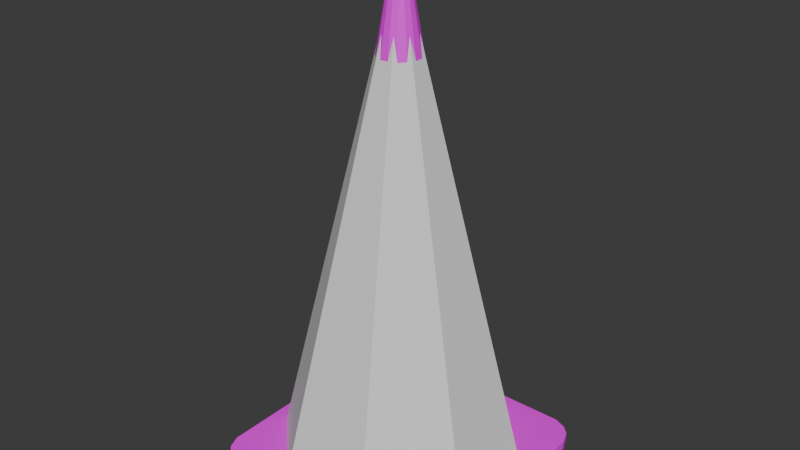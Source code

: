 # Source: traffic_cone.blend  (saved by Blender 4.4.32; exported with 4.5.12 LTS)
import bpy
from mathutils import Matrix  # noqa: F401  (used for matrix-valued properties, if any)

bpy.ops.wm.read_factory_settings(use_empty=True)
scene = bpy.context.scene
scene.name = 'Scene'

# ---- collections
col_collection = bpy.data.collections.new('Collection'); scene.collection.children.link(col_collection)

# ---- images (referenced by path relative to the original .blend; pixels are not part of the script)
import os
ASSET_DIR = os.environ.get("B2B_ASSET_DIR", "")  # directory of the original .blend (textures are referenced by path, not embedded)
HERE = os.path.dirname(os.path.abspath(__file__))  # packed textures are extracted next to this script under _unpacked/

def load_image(name, relpath, width, height, colorspace="sRGB"):
    """Load a texture the original file referenced (path relative to the .blend, or extracted next to this script)."""
    p = next((c for c in (os.path.join(HERE, relpath), os.path.join(ASSET_DIR, relpath)) if relpath and os.path.exists(c)), "")
    if p:
        img = bpy.data.images.load(p, check_existing=True)
        img.name = name
    else:  # same state as the original file: an image datablock whose file is absent (Cycles renders it pink)
        img = bpy.data.images.new(name, width, height)
        img.source = "FILE"
        img.filepath = "//" + (relpath or name)
    img.colorspace_settings.name = colorspace
    return img
img_traffic_cone_tex = load_image('traffic_cone_tex', 'traffic_cone_tex.png', 1024, 1024, 'sRGB')

# ---- materials (node trees are filled in below, after node groups)
mat_traffic_cone_mat = bpy.data.materials.new('traffic_cone_mat')

# ---- material node trees
mat_traffic_cone_mat.use_nodes = True; mat_traffic_cone_mat.node_tree.nodes.clear()
_N = mat_traffic_cone_mat.node_tree.nodes; _L = mat_traffic_cone_mat.node_tree.links
n0 = _N.new('ShaderNodeBsdfPrincipled'); n0.name = 'Principled BSDF'; n0.location = (-82, 107)
n1 = _N.new('ShaderNodeOutputMaterial'); n1.name = 'Material Output'; n1.location = (234, 115)
n2 = _N.new('ShaderNodeTexImage'); n2.name = 'Image Texture'; n2.location = (-397, 81)
n2.image = img_traffic_cone_tex
n2.interpolation = 'Closest'
_L.new(n0.outputs[0], n1.inputs[0])
_L.new(n2.outputs[0], n0.inputs[0])
n1.is_active_output = True

# ---- world
world_world = bpy.data.worlds.new('World'); scene.world = world_world
world_world.use_nodes = True; world_world.node_tree.nodes.clear()
_N = world_world.node_tree.nodes; _L = world_world.node_tree.links
n0 = _N.new('ShaderNodeOutputWorld'); n0.name = 'World Output'; n0.location = (300, 300)
n1 = _N.new('ShaderNodeBackground'); n1.name = 'Background'; n1.location = (10, 300)
n1.inputs[0].default_value = (0.05088, 0.05088, 0.05088, 1.0)
_L.new(n1.outputs[0], n0.inputs[0])
n0.is_active_output = True
world_world.color = (0.05088, 0.05088, 0.05088)
world_world.sun_shadow_jitter_overblur = 0.0

# ---- meshes
me_traffic_cone_mesh1 = bpy.data.meshes.new('traffic_cone_mesh1')
me_traffic_cone_mesh1.from_pydata([(-0.648, -0.6912, 0.05), (0.6912, -0.648, 0.05), (-0.6912, 0.648, 0.05), (0.648, 0.6912, 0.05), (-0.72, 0.576, 0.05), (-0.72, -0.576, 0.05), (0.72, -0.576, 0.05), (0.72, 0.576, 0.05), (0.576, 0.72, 0.05), (-0.576, 0.72, 0.05), (-0.576, -0.72, 0.05), (0.576, -0.72, 0.05), (-0.648, 0.6912, 0.05), (-0.6912, -0.648, 0.05), (0.648, -0.6912, 0.05), (0.6912, 0.648, 0.05), (-0.09755, 0.4904, 0.05), (-0.008779, 0.04414, 2.75), (0.09755, 0.4904, 0.05), (0.008779, 0.04414, 2.75), (0.2778, 0.4157, 0.05), (0.025, 0.03742, 2.75), (0.4157, 0.2778, 0.05), (0.03742, 0.025, 2.75), (0.4904, 0.09755, 0.05), (0.04414, 0.008779, 2.75), (0.4904, -0.09755, 0.05), (0.04414, -0.008779, 2.75), (0.4157, -0.2778, 0.05), (0.03742, -0.025, 2.75), (0.2778, -0.4157, 0.05), (0.025, -0.03742, 2.75), (0.09755, -0.4904, 0.05), (0.008779, -0.04414, 2.75), (-0.09755, -0.4904, 0.05), (-0.008779, -0.04414, 2.75), (-0.2778, -0.4157, 0.05), (-0.025, -0.03742, 2.75), (-0.4157, -0.2778, 0.05), (-0.03742, -0.025, 2.75), (-0.4904, -0.09755, 0.05), (-0.04414, -0.008779, 2.75), (-0.4904, 0.09755, 0.05), (-0.04414, 0.008779, 2.75), (-0.4157, 0.2778, 0.05), (-0.03742, 0.025, 2.75), (-0.2778, 0.4157, 0.05), (-0.025, 0.03742, 2.75), (-0.648, -0.6912, 0.0), (0.6912, -0.648, 0.0), (-0.6912, 0.648, 0.0), (0.648, 0.6912, 0.0), (-0.72, 0.576, 0.0), (-0.72, -0.576, 0.0), (0.72, -0.576, 0.0), (0.72, 0.576, 0.0), (0.576, 0.72, 0.0), (-0.576, 0.72, 0.0), (-0.576, -0.72, 0.0), (0.576, -0.72, 0.0), (-0.648, 0.6912, 0.0), (-0.6912, -0.648, 0.0), (0.648, -0.6912, 0.0), (0.6912, 0.648, 0.0)], [], [(16, 17, 19, 18), (18, 19, 21, 20), (20, 21, 23, 22), (22, 23, 25, 24), (24, 25, 27, 26), (26, 27, 29, 28), (28, 29, 31, 30), (30, 31, 33, 32), (32, 33, 35, 34), (34, 35, 37, 36), (36, 37, 39, 38), (38, 39, 41, 40), (40, 41, 43, 42), (42, 43, 45, 44), (19, 17, 47, 45, 43, 41, 39, 37, 35, 33, 31, 29, 27, 25, 23, 21), (44, 45, 47, 46), (46, 47, 17, 16), (6, 7, 24, 26), (7, 15, 22, 24), (15, 3, 20, 22), (3, 8, 18, 20), (8, 9, 16, 18), (9, 12, 46, 16), (12, 2, 44, 46), (2, 4, 42, 44), (4, 5, 40, 42), (5, 13, 38, 40), (13, 0, 36, 38), (0, 10, 34, 36), (10, 11, 32, 34), (11, 14, 30, 32), (14, 1, 28, 30), (1, 6, 26, 28), (5, 4, 52, 53), (13, 5, 53, 61), (6, 1, 49, 54), (14, 11, 59, 62), (7, 6, 54, 55), (0, 13, 61, 48), (15, 7, 55, 63), (8, 3, 51, 56), (1, 14, 62, 49), (9, 8, 56, 57), (3, 15, 63, 51), (10, 0, 48, 58), (2, 12, 60, 50), (11, 10, 58, 59), (4, 2, 50, 52), (12, 9, 57, 60), (48, 62, 59, 58), (50, 61, 53, 52), (51, 60, 57, 56), (49, 63, 55, 54), (63, 49, 60, 51), (61, 50, 62, 48), (62, 50, 60, 49)])
_uv = me_traffic_cone_mesh1.uv_layers.new(name='UVMap')
_uv.uv.foreach_set('vector', [0.1, 0.95, 0.1917, 0.14, 0.2085, 0.14, 0.1895, 0.95, 0.1895, 0.95, 0.2085, 0.14, 0.2304, 0.14, 0.2321, 0.95, 0.2321, 0.95, 0.2304, 0.14, 0.2543, 0.14, 0.2784, 0.95, 0.2784, 0.95, 0.2543, 0.14, 0.2764, 0.14, 0.3213, 0.95, 0.33, 0.95, 0.3903, 0.14, 0.4028, 0.14, 0.3538, 0.95, 0.3538, 0.95, 0.4028, 0.14, 0.4193, 0.14, 0.3964, 0.95, 0.3964, 0.95, 0.4193, 0.14, 0.4371, 0.14, 0.4426, 0.95, 0.4426, 0.95, 0.4371, 0.14, 0.4537, 0.14, 0.4855, 0.95, 0.6498, 0.95, 0.6879, 0.14, 0.7079, 0.14, 0.6927, 0.95, 0.6927, 0.95, 0.7079, 0.14, 0.7216, 0.14, 0.739, 0.95, 0.739, 0.95, 0.7216, 0.14, 0.7342, 0.14, 0.7816, 0.95, 0.7816, 0.95, 0.7342, 0.14, 0.7438, 0.14, 0.814, 0.95, 0.49, 0.95, 0.5504, 0.14, 0.56, 0.14, 0.518, 0.95, 0.518, 0.95, 0.56, 0.14, 0.5726, 0.14, 0.5606, 0.95, 0.01743, 0.9903, 0.01357, 0.9887, 0.01061, 0.9857, 0.009009, 0.9819, 0.009009, 0.9777, 0.01061, 0.9738, 0.01357, 0.9708, 0.01743, 0.9692, 0.02162, 0.9692, 0.02548, 0.9708, 0.02844, 0.9738, 0.03004, 0.9777, 0.03004, 0.9819, 0.02844, 0.9857, 0.02548, 0.9887, 0.02162, 0.9903, 0.5606, 0.95, 0.5726, 0.14, 0.5863, 0.14, 0.6069, 0.95, 0.6069, 0.95, 0.5863, 0.14, 0.599, 0.14, 0.63, 0.95, 0.008268, 0.1043, 0.008268, 0.0195, 0.02518, 0.05473, 0.02518, 0.0691, 0.008268, 0.0195, 0.01039, 0.01419, 0.03068, 0.04146, 0.02518, 0.05473, 0.01039, 0.01419, 0.01357, 0.01101, 0.04084, 0.0313, 0.03068, 0.04146, 0.01357, 0.01101, 0.01887, 0.008891, 0.05411, 0.0258, 0.04084, 0.0313, 0.01887, 0.008891, 0.1037, 0.008891, 0.06848, 0.0258, 0.05411, 0.0258, 0.1037, 0.008891, 0.109, 0.01101, 0.08175, 0.0313, 0.06848, 0.0258, 0.109, 0.01101, 0.1122, 0.01419, 0.09191, 0.04146, 0.08175, 0.0313, 0.1122, 0.01419, 0.1143, 0.0195, 0.09741, 0.05473, 0.09191, 0.04146, 0.1143, 0.0195, 0.1143, 0.1043, 0.09741, 0.0691, 0.09741, 0.05473, 0.1143, 0.1043, 0.1122, 0.1096, 0.09191, 0.08237, 0.09741, 0.0691, 0.1122, 0.1096, 0.109, 0.1128, 0.08175, 0.09253, 0.09191, 0.08237, 0.109, 0.1128, 0.1037, 0.1149, 0.06848, 0.09803, 0.08175, 0.09253, 0.1037, 0.1149, 0.01887, 0.1149, 0.05411, 0.09803, 0.06848, 0.09803, 0.01887, 0.1149, 0.01357, 0.1128, 0.04084, 0.09253, 0.05411, 0.09803, 0.01357, 0.1128, 0.01039, 0.1096, 0.03068, 0.08237, 0.04084, 0.09253, 0.01039, 0.1096, 0.008268, 0.1043, 0.02518, 0.0691, 0.03068, 0.08237, 0.2333, 0.03816, 0.563, 0.04382, 0.5644, 0.06386, 0.2347, 0.0582, 0.7172, 0.09203, 0.7389, 0.08956, 0.7394, 0.1096, 0.7177, 0.1121, 0.563, 0.01812, 0.5918, 0.0172, 0.5932, 0.03724, 0.5644, 0.03816, 0.6164, 0.0155, 0.645, 0.01246, 0.6464, 0.0325, 0.6177, 0.03555, 0.2333, 0.01246, 0.563, 0.01812, 0.5644, 0.03816, 0.2347, 0.0325, 0.6945, 0.09341, 0.7172, 0.09203, 0.7177, 0.1121, 0.695, 0.1135, 0.6164, 0.0669, 0.645, 0.06386, 0.6464, 0.0839, 0.6177, 0.08694, 0.563, 0.06952, 0.5918, 0.0686, 0.5932, 0.08864, 0.5644, 0.08956, 0.5918, 0.0172, 0.6164, 0.0155, 0.6177, 0.03555, 0.5932, 0.03724, 0.2333, 0.06386, 0.563, 0.06952, 0.5644, 0.08956, 0.2347, 0.0839, 0.5918, 0.0686, 0.6164, 0.0669, 0.6177, 0.08694, 0.5932, 0.08864, 0.6632, 0.09415, 0.6945, 0.09341, 0.695, 0.1135, 0.6637, 0.1142, 0.5918, 0.0429, 0.6164, 0.0412, 0.6177, 0.06124, 0.5932, 0.06294, 0.2333, 0.08956, 0.6632, 0.09415, 0.6637, 0.1142, 0.2338, 0.1096, 0.563, 0.04382, 0.5918, 0.0429, 0.5932, 0.06294, 0.5644, 0.06386, 0.6164, 0.0412, 0.645, 0.03816, 0.6464, 0.0582, 0.6177, 0.06124, 0.1196, 0.1128, 0.2151, 0.1128, 0.2098, 0.1149, 0.1249, 0.1149, 0.1164, 0.01419, 0.1164, 0.1096, 0.1143, 0.1043, 0.1143, 0.0195, 0.2151, 0.01101, 0.1196, 0.01101, 0.1249, 0.008891, 0.2098, 0.008891, 0.2182, 0.1096, 0.2182, 0.01419, 0.2204, 0.0195, 0.2204, 0.1043, 0.2182, 0.01419, 0.2182, 0.1096, 0.1196, 0.01101, 0.2151, 0.01101, 0.1164, 0.1096, 0.1164, 0.01419, 0.2151, 0.1128, 0.1196, 0.1128, 0.2151, 0.1128, 0.1164, 0.01419, 0.1196, 0.01101, 0.2182, 0.1096])
me_traffic_cone_mesh1.materials.append(mat_traffic_cone_mat)
me_traffic_cone_mesh1.update()
me_traffic_cone_mesh2 = bpy.data.meshes.new('traffic_cone_mesh2')
me_traffic_cone_mesh2.from_pydata([(-0.2667, 0.6472, 0.0), (0.269, 0.6462, 0.0), (0.6472, 0.2667, 0.0), (0.6462, -0.269, 0.0), (0.2667, -0.6472, 0.0), (-0.269, -0.6462, 0.0), (-0.6472, -0.2667, 0.0), (-0.6462, 0.269, 0.0), (0.0, 0.0, 2.82)], [], [(0, 8, 1), (1, 8, 2), (2, 8, 3), (3, 8, 4), (4, 8, 5), (5, 8, 6), (0, 1, 2, 3, 4, 5, 6, 7), (6, 8, 7), (7, 8, 0)])
_uv = me_traffic_cone_mesh2.uv_layers.new(name='UVMap')
_uv.uv.foreach_set('vector', [0.25, 0.49, 0.25, 0.25, 0.4197, 0.4197, 0.4197, 0.4197, 0.25, 0.25, 0.49, 0.25, 0.49, 0.25, 0.25, 0.25, 0.4197, 0.08029, 0.4197, 0.08029, 0.25, 0.25, 0.25, 0.01, 0.25, 0.01, 0.25, 0.25, 0.08029, 0.08029, 0.08029, 0.08029, 0.25, 0.25, 0.01, 0.25, 0.75, 0.49, 0.9197, 0.4197, 0.99, 0.25, 0.9197, 0.08029, 0.75, 0.01, 0.5803, 0.08029, 0.51, 0.25, 0.5803, 0.4197, 0.01, 0.25, 0.25, 0.25, 0.08029, 0.4197, 0.08029, 0.4197, 0.25, 0.25, 0.25, 0.49])
me_traffic_cone_mesh2.update()

# ---- objects
ob_traffic_cone = bpy.data.objects.new('traffic_cone', me_traffic_cone_mesh1)
ob_traffic_cone_collision = bpy.data.objects.new('traffic_cone_collision', me_traffic_cone_mesh2)

# ---- transforms, parenting, visibility, modifiers, constraints
ob_traffic_cone.location = (0.0, 0.0, 0.0)
ob_traffic_cone_collision.location = (0.0, 0.0, 0.0)

# ---- collection membership
col_collection.objects.link(ob_traffic_cone)
col_collection.objects.link(ob_traffic_cone_collision)

# ---- scene / render settings (as saved in the file)
scene.frame_start = 1; scene.frame_end = 250; scene.frame_set(1)
scene.render.engine = 'BLENDER_EEVEE_NEXT'
bpy.context.view_layer.update()

# ---- added for rendering (the .blend has no active camera and no usable light): camera, sun
cam_auto = bpy.data.cameras.new('AutoCamera')
cam_auto.lens = 50.0
cam_auto.sensor_width = 36.0
cam_auto.clip_end = 1000.0
ob_auto_camera = bpy.data.objects.new('AutoCamera', cam_auto)
scene.collection.objects.link(ob_auto_camera)
ob_auto_camera.location = (3.21835, -3.86202, 3.98468)
ob_auto_camera.rotation_euler = (1.09748, -7.21219e-08, 0.694738)
scene.camera = ob_auto_camera
light_auto_sun = bpy.data.lights.new('AutoSun', 'SUN')
light_auto_sun.energy = 3.0
light_auto_sun.angle = 0.0523599
ob_auto_sun = bpy.data.objects.new('AutoSun', light_auto_sun)
scene.collection.objects.link(ob_auto_sun)
ob_auto_sun.rotation_euler = (0.872665, 0.174533, 0.523599)
bpy.context.view_layer.update()

